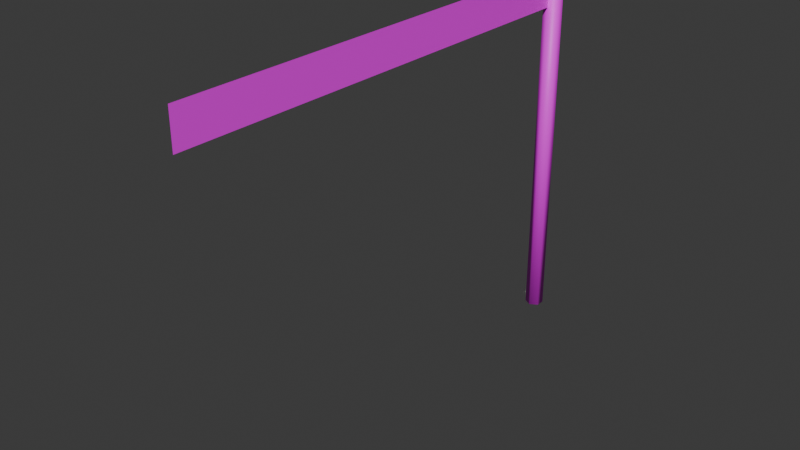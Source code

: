 # Source: Flag.blend  (saved by Blender 4.1.24; exported with 4.5.12 LTS)
import bpy
from mathutils import Matrix  # noqa: F401  (used for matrix-valued properties, if any)

bpy.ops.wm.read_factory_settings(use_empty=True)
scene = bpy.context.scene
scene.name = 'Scene'

# ---- collections
col_collection = bpy.data.collections.new('Collection'); scene.collection.children.link(col_collection)

# ---- images (referenced by path relative to the original .blend; pixels are not part of the script)
import os
ASSET_DIR = os.environ.get("B2B_ASSET_DIR", "")  # directory of the original .blend (textures are referenced by path, not embedded)
HERE = os.path.dirname(os.path.abspath(__file__))  # packed textures are extracted next to this script under _unpacked/

def load_image(name, relpath, width, height, colorspace="sRGB"):
    """Load a texture the original file referenced (path relative to the .blend, or extracted next to this script)."""
    p = next((c for c in (os.path.join(HERE, relpath), os.path.join(ASSET_DIR, relpath)) if relpath and os.path.exists(c)), "")
    if p:
        img = bpy.data.images.load(p, check_existing=True)
        img.name = name
    else:  # same state as the original file: an image datablock whose file is absent (Cycles renders it pink)
        img = bpy.data.images.new(name, width, height)
        img.source = "FILE"
        img.filepath = "//" + (relpath or name)
    img.colorspace_settings.name = colorspace
    return img
img_flag_color = load_image('Flag_Color', 'Flag_Color.png', 1024, 1024, 'sRGB')

# ---- materials (node trees are filled in below, after node groups)
mat_material_001 = bpy.data.materials.new('Material.001')
mat_material_001.use_transparent_shadow = False

# ---- material node trees
mat_material_001.use_nodes = True; mat_material_001.node_tree.nodes.clear()
_N = mat_material_001.node_tree.nodes; _L = mat_material_001.node_tree.links
n0 = _N.new('ShaderNodeBsdfPrincipled'); n0.name = 'Principled BSDF'; n0.location = (10, 300)
n1 = _N.new('ShaderNodeOutputMaterial'); n1.name = 'Material Output'; n1.location = (300, 300)
n2 = _N.new('ShaderNodeTexImage'); n2.name = 'Image Texture'; n2.location = (-396, 278)
n2.image = img_flag_color
_L.new(n0.outputs[0], n1.inputs[0])
_L.new(n2.outputs[0], n0.inputs[0])
n1.is_active_output = True

# ---- world
world_world = bpy.data.worlds.new('World'); scene.world = world_world
world_world.use_nodes = True; world_world.node_tree.nodes.clear()
_N = world_world.node_tree.nodes; _L = world_world.node_tree.links
n0 = _N.new('ShaderNodeOutputWorld'); n0.name = 'World Output'; n0.location = (300, 300)
n1 = _N.new('ShaderNodeBackground'); n1.name = 'Background'; n1.location = (10, 300)
n1.inputs[0].default_value = (0.05088, 0.05088, 0.05088, 1.0)
_L.new(n1.outputs[0], n0.inputs[0])
n0.is_active_output = True
world_world.color = (0.05088, 0.05088, 0.05088)
world_world.use_sun_shadow = False
world_world.sun_shadow_jitter_overblur = 0.0

# ---- meshes
me_circle = bpy.data.meshes.new('Circle')
me_circle.from_pydata([(0.0, 0.1, -1.0), (-0.0866, 0.05, -1.0), (-0.0866, -0.05, -1.0), (0.0, -0.1, -1.0), (0.0866, -0.05, -1.0), (0.0866, 0.05, -1.0), (0.0, 0.1, 3.0), (-0.0866, 0.05, 3.0), (-0.0866, -0.05, 3.0), (0.0, -0.1, 3.0), (0.0866, -0.05, 3.0), (0.0866, 0.05, 3.0), (0.0, -0.1, 3.0), (0.0, -0.1, 2.6), (0.0, -5.1, 3.0), (0.0, -5.1, 2.6), (0.0, -0.5545, 2.6), (0.0, -1.009, 2.6), (0.0, -1.464, 2.6), (0.0, -1.918, 2.6), (0.0, -2.373, 2.6), (0.0, -2.827, 2.6), (0.0, -3.282, 2.6), (0.0, -3.736, 2.6), (0.0, -4.191, 2.6), (0.0, -4.645, 2.6), (0.0, -4.645, 3.0), (0.0, -4.191, 3.0), (0.0, -3.736, 3.0), (0.0, -3.282, 3.0), (0.0, -2.827, 3.0), (0.0, -2.373, 3.0), (0.0, -1.918, 3.0), (0.0, -1.464, 3.0), (0.0, -1.009, 3.0), (0.0, -0.5545, 3.0)], [], [(5, 4, 10, 11), (3, 2, 8, 9), (1, 0, 6, 7), (0, 5, 11, 6), (4, 3, 9, 10), (2, 1, 7, 8), (7, 6, 11, 10, 9, 8), (1, 2, 3, 4, 5, 0), (26, 25, 15, 14), (12, 13, 16, 35), (35, 16, 17, 34), (34, 17, 18, 33), (33, 18, 19, 32), (32, 19, 20, 31), (31, 20, 21, 30), (30, 21, 22, 29), (29, 22, 23, 28), (28, 23, 24, 27), (27, 24, 25, 26)])
me_circle.polygons.foreach_set('use_smooth', [1, 1, 1, 1, 1, 1, 0, 0, 0, 0, 0, 0, 0, 0, 0, 0, 0, 0, 0])
_uv = me_circle.uv_layers.new(name='UVMap')
_uv.uv.foreach_set('vector', [0.1177, 0.1117, 0.1177, 0.09239, 0.8919, 0.09239, 0.8919, 0.1117, 0.1177, 0.07304, 0.1177, 0.05368, 0.8919, 0.05368, 0.8919, 0.07304, 0.1177, 0.03433, 0.1177, 0.01497, 0.8919, 0.01497, 0.8919, 0.03433, 0.1177, 0.1311, 0.1177, 0.1117, 0.8919, 0.1117, 0.8919, 0.1311, 0.1177, 0.09239, 0.1177, 0.07304, 0.8919, 0.07304, 0.8919, 0.09239, 0.1177, 0.05368, 0.1177, 0.03433, 0.8919, 0.03433, 0.8919, 0.05368, 0.9269, 0.02892, 0.9436, 0.01924, 0.9604, 0.02892, 0.9604, 0.04827, 0.9436, 0.05795, 0.9269, 0.04827, 0.9604, 0.1193, 0.9436, 0.1289, 0.9269, 0.1193, 0.9269, 0.09991, 0.9436, 0.09023, 0.9604, 0.09991, 0.01614, 0.8959, 0.09356, 0.8959, 0.09356, 0.9839, 0.01614, 0.9839, 0.01614, 0.01614, 0.09356, 0.01614, 0.09356, 0.1041, 0.01614, 0.1041, 0.01614, 0.1041, 0.09356, 0.1041, 0.09356, 0.1921, 0.01614, 0.1921, 0.01614, 0.1921, 0.09356, 0.1921, 0.09356, 0.2801, 0.01614, 0.2801, 0.01614, 0.2801, 0.09356, 0.2801, 0.09356, 0.368, 0.01614, 0.368, 0.01614, 0.368, 0.09356, 0.368, 0.09356, 0.456, 0.01614, 0.456, 0.01614, 0.456, 0.09356, 0.456, 0.09356, 0.544, 0.01614, 0.544, 0.01614, 0.544, 0.09356, 0.544, 0.09356, 0.632, 0.01614, 0.632, 0.01614, 0.632, 0.09356, 0.632, 0.09356, 0.7199, 0.01614, 0.7199, 0.01614, 0.7199, 0.09356, 0.7199, 0.09356, 0.8079, 0.01614, 0.8079, 0.01614, 0.8079, 0.09356, 0.8079, 0.09356, 0.8959, 0.01614, 0.8959])
me_circle.materials.append(mat_material_001)
me_circle.update()

# ---- objects
ob_flag = bpy.data.objects.new('Flag', me_circle)

# ---- transforms, parenting, visibility, modifiers, constraints
ob_flag.location = (0.0, 0.0, 0.0)

# ---- collection membership
col_collection.objects.link(ob_flag)

# ---- scene / render settings (as saved in the file)
scene.frame_start = 1; scene.frame_end = 250; scene.frame_set(1)
scene.render.engine = 'BLENDER_EEVEE_NEXT'
scene.cycles.sampling_pattern = 'TABULATED_SOBOL'
scene.eevee.ray_tracing_options.trace_max_roughness = 0.0
bpy.context.view_layer.update()

# ---- added for rendering (the .blend has no active camera and no usable light): camera, sun
cam_auto = bpy.data.cameras.new('AutoCamera')
cam_auto.lens = 50.0
cam_auto.sensor_width = 36.0
cam_auto.clip_end = 1000.0
ob_auto_camera = bpy.data.objects.new('AutoCamera', cam_auto)
scene.collection.objects.link(ob_auto_camera)
ob_auto_camera.location = (6.07204, -9.78645, 5.85763)
ob_auto_camera.rotation_euler = (1.09748, -7.21219e-08, 0.694738)
scene.camera = ob_auto_camera
light_auto_sun = bpy.data.lights.new('AutoSun', 'SUN')
light_auto_sun.energy = 3.0
light_auto_sun.angle = 0.0523599
ob_auto_sun = bpy.data.objects.new('AutoSun', light_auto_sun)
scene.collection.objects.link(ob_auto_sun)
ob_auto_sun.rotation_euler = (0.872665, 0.174533, 0.523599)
bpy.context.view_layer.update()

